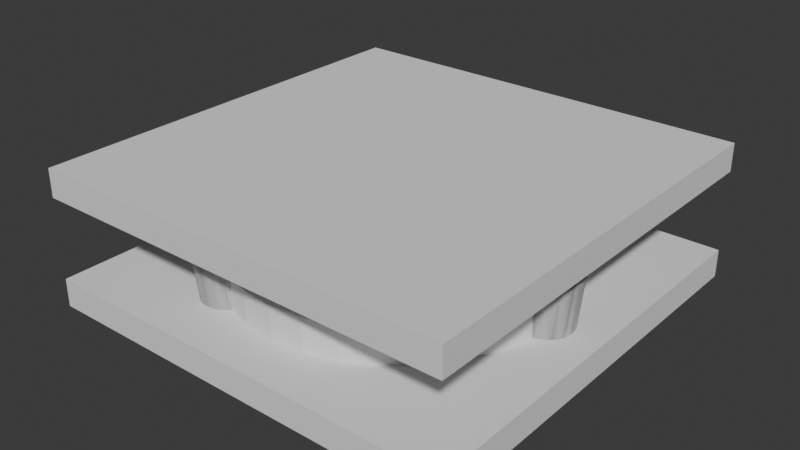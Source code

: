 # Source: parts.blend  (saved by Blender 4.2.66; exported with 4.5.12 LTS)
import bpy
from mathutils import Matrix  # noqa: F401  (used for matrix-valued properties, if any)

bpy.ops.wm.read_factory_settings(use_empty=True)
scene = bpy.context.scene
scene.name = 'Scene'

# ---- collections
col_collection = bpy.data.collections.new('Collection'); scene.collection.children.link(col_collection)
col_parts = bpy.data.collections.new('Parts'); scene.collection.children.link(col_parts)
col_part_arrangements = bpy.data.collections.new('Part Arrangements'); scene.collection.children.link(col_part_arrangements)

# ---- node groups
ng_geometry_nodes = bpy.data.node_groups.new('Geometry Nodes', 'GeometryNodeTree')
_s = ng_geometry_nodes.interface.new_socket(name='Geometry', in_out='OUTPUT', socket_type='NodeSocketGeometry')
_s = ng_geometry_nodes.interface.new_socket(name='Geometry', in_out='INPUT', socket_type='NodeSocketGeometry')
_s = ng_geometry_nodes.interface.new_socket(name='Count', in_out='INPUT', socket_type='NodeSocketInt')
_s.default_value = 10
_s.min_value = 2
_s.max_value = 100000
_s = ng_geometry_nodes.interface.new_socket(name='Object', in_out='INPUT', socket_type='NodeSocketObject')
_s = ng_geometry_nodes.interface.new_socket(name='Angle (Deg)', in_out='INPUT', socket_type='NodeSocketFloat')
_s.default_value = -0.1
_s.min_value = -1e+04
_s.max_value = 1e+04
_s = ng_geometry_nodes.interface.new_socket(name='Radius', in_out='INPUT', socket_type='NodeSocketFloat')
_s.subtype = 'DISTANCE'
_s.default_value = 24.0
_s.min_value = 0.0
ng_geometry_nodes.is_modifier = True
_N = ng_geometry_nodes.nodes; _L = ng_geometry_nodes.links
n0 = _N.new('NodeGroupInput'); n0.name = 'Group Input'; n0.location = (-1113, -14)
n1 = _N.new('NodeGroupOutput'); n1.name = 'Group Output'; n1.location = (1234, -128)
n2 = _N.new('GeometryNodeCurveToPoints'); n2.name = 'Curve to Points'; n2.location = (-304, -244)
n3 = _N.new('NodeGroupInput'); n3.name = 'Group Input.001'; n3.location = (-996, -433)
n4 = _N.new('GeometryNodeInstanceOnPoints'); n4.name = 'Instance on Points'; n4.location = (-60, -311)
n5 = _N.new('NodeGroupInput'); n5.name = 'Group Input.002'; n5.location = (-1020, -566)
n6 = _N.new('GeometryNodeRotateInstances'); n6.name = 'Rotate Instances'; n6.location = (-280, -623)
n6.inputs[4].default_value = False
n7 = _N.new('ShaderNodeMath'); n7.name = 'Math'; n7.location = (58, -688)
n7.operation = 'DIVIDE'
n7.inputs[0].default_value = 360.0
n8 = _N.new('GeometryNodeRotateInstances'); n8.name = 'Rotate Instances.001'; n8.location = (664, -279)
n9 = _N.new('ShaderNodeMath'); n9.name = 'Math.001'; n9.location = (309, -700)
n9.operation = 'MULTIPLY'
n10 = _N.new('GeometryNodeViewer'); n10.name = 'Viewer'; n10.location = (1012, -736)
n10.data_type = 'FLOAT_VECTOR'
n10.inputs[1].default_value = (0.0, 0.0, 0.0)
n11 = _N.new('ShaderNodeCombineXYZ'); n11.name = 'Combine XYZ'; n11.location = (445, -489)
n12 = _N.new('GeometryNodeInputIndex'); n12.name = 'Index'; n12.location = (57, -878)
n13 = _N.new('ShaderNodeMath'); n13.name = 'Math.002'; n13.location = (251, -494)
n13.operation = 'RADIANS'
n14 = _N.new('ShaderNodeCombineXYZ'); n14.name = 'Combine XYZ.001'; n14.location = (-548, -727)
n15 = _N.new('NodeGroupInput'); n15.name = 'Group Input.003'; n15.location = (-980, -802)
n16 = _N.new('ShaderNodeMath'); n16.name = 'Math.004'; n16.location = (-775, -780)
n16.operation = 'RADIANS'
n17 = _N.new('GeometryNodeCurvePrimitiveCircle'); n17.name = 'Curve Circle'; n17.location = (-797, -224)
n18 = _N.new('NodeGroupInput'); n18.name = 'Group Input.004'; n18.location = (-1078, -273)
n19 = _N.new('NodeGroupInput'); n19.name = 'Group Input.005'; n19.location = (-1090, -344)
n20 = _N.new('GeometryNodeObjectInfo'); n20.name = 'Object Info'; n20.location = (-714, -513)
n20.inputs[1].default_value = True
n21 = _N.new('GeometryNodeRealizeInstances'); n21.name = 'Realize Instances'; n21.location = (922, -247)
_L.new(n3.outputs[1], n2.inputs[1])
_L.new(n2.outputs[0], n4.inputs[0])
_L.new(n3.outputs[1], n7.inputs[1])
_L.new(n6.outputs[0], n4.inputs[2])
_L.new(n4.outputs[0], n8.inputs[0])
_L.new(n4.outputs[0], n10.inputs[0])
_L.new(n11.outputs[0], n8.inputs[2])
_L.new(n12.outputs[0], n9.inputs[1])
_L.new(n13.outputs[0], n11.inputs[2])
_L.new(n9.outputs[0], n13.inputs[0])
_L.new(n14.outputs[0], n6.inputs[2])
_L.new(n15.outputs[3], n16.inputs[0])
_L.new(n16.outputs[0], n14.inputs[1])
_L.new(n17.outputs[0], n2.inputs[0])
_L.new(n18.outputs[1], n17.inputs[0])
_L.new(n19.outputs[4], n17.inputs[4])
_L.new(n7.outputs[0], n9.inputs[0])
_L.new(n5.outputs[2], n20.inputs[0])
_L.new(n20.outputs[4], n6.inputs[0])
_L.new(n8.outputs[0], n21.inputs[0])
_L.new(n21.outputs[0], n1.inputs[0])
n1.is_active_output = True

# ---- world
world_world = bpy.data.worlds.new('World'); scene.world = world_world
world_world.use_nodes = True; world_world.node_tree.nodes.clear()
_N = world_world.node_tree.nodes; _L = world_world.node_tree.links
n0 = _N.new('ShaderNodeOutputWorld'); n0.name = 'World Output'; n0.location = (300, 300)
n1 = _N.new('ShaderNodeBackground'); n1.name = 'Background'; n1.location = (10, 300)
n1.inputs[0].default_value = (0.05088, 0.05088, 0.05088, 1.0)
_L.new(n1.outputs[0], n0.inputs[0])
n0.is_active_output = True
world_world.color = (0.05088, 0.05088, 0.05088)
world_world.sun_shadow_jitter_overblur = 0.0

# ---- meshes
me_circle = bpy.data.meshes.new('Circle')
me_circle.from_pydata([(0.0, 25.0, 0.0), (-4.877, 24.52, 0.0), (-9.567, 23.1, 0.0), (-13.89, 20.79, 0.0), (-17.68, 17.68, 0.0), (-20.79, 13.89, 0.0), (-23.1, 9.567, 0.0), (-24.52, 4.877, 0.0), (-25.0, 0.0, 0.0), (-24.52, -4.877, 0.0), (-23.1, -9.567, 0.0), (-20.79, -13.89, 0.0), (-17.68, -17.68, 0.0), (-13.89, -20.79, 0.0), (-9.567, -23.1, 0.0), (-4.877, -24.52, 0.0), (0.0, -25.0, 0.0), (4.877, -24.52, 0.0), (9.567, -23.1, 0.0), (13.89, -20.79, 0.0), (17.68, -17.68, 0.0), (20.79, -13.89, 0.0), (23.1, -9.567, 0.0), (24.52, -4.877, 0.0), (25.0, 0.0, 0.0), (24.52, 4.877, 0.0), (23.1, 9.567, 0.0), (20.79, 13.89, 0.0), (17.68, 17.68, 0.0), (13.89, 20.79, 0.0), (9.567, 23.1, 0.0), (4.877, 24.52, 0.0), (8.345e-08, 20.0, 0.0), (-3.902, 19.62, 0.0), (-7.654, 18.48, 0.0), (-11.11, 16.63, 0.0), (-14.14, 14.14, 0.0), (-16.63, 11.11, 0.0), (-18.48, 7.654, 0.0), (-19.62, 3.902, 0.0), (-20.0, -5.96e-08, 0.0), (-19.62, -3.902, 0.0), (-18.48, -7.654, 0.0), (-16.63, -11.11, 0.0), (-14.14, -14.14, 0.0), (-11.11, -16.63, 0.0), (-7.654, -18.48, 0.0), (-3.902, -19.62, 0.0), (8.345e-08, -20.0, 0.0), (3.902, -19.62, 0.0), (7.654, -18.48, 0.0), (11.11, -16.63, 0.0), (14.14, -14.14, 0.0), (16.63, -11.11, 0.0), (18.48, -7.654, 0.0), (19.62, -3.902, 0.0), (20.0, -5.96e-08, 0.0), (19.62, 3.902, 0.0), (18.48, 7.654, 0.0), (16.63, 11.11, 0.0), (14.14, 14.14, 0.0), (11.11, 16.63, 0.0), (7.654, 18.48, 0.0), (3.902, 19.62, 0.0), (0.0, 25.0, 5.0), (-4.877, 24.52, 5.0), (-9.567, 23.1, 5.0), (-13.89, 20.79, 5.0), (-17.68, 17.68, 5.0), (-20.79, 13.89, 5.0), (-23.1, 9.567, 5.0), (-24.52, 4.877, 5.0), (-25.0, 0.0, 5.0), (-24.52, -4.877, 5.0), (-23.1, -9.567, 5.0), (-20.79, -13.89, 5.0), (-17.68, -17.68, 5.0), (-13.89, -20.79, 5.0), (-9.567, -23.1, 5.0), (-4.877, -24.52, 5.0), (0.0, -25.0, 5.0), (4.877, -24.52, 5.0), (9.567, -23.1, 5.0), (13.89, -20.79, 5.0), (17.68, -17.68, 5.0), (20.79, -13.89, 5.0), (23.1, -9.567, 5.0), (24.52, -4.877, 5.0), (25.0, 0.0, 5.0), (24.52, 4.877, 5.0), (23.1, 9.567, 5.0), (20.79, 13.89, 5.0), (17.68, 17.68, 5.0), (13.89, 20.79, 5.0), (9.567, 23.1, 5.0), (4.877, 24.52, 5.0), (8.345e-08, 20.0, 5.0), (-3.902, 19.62, 5.0), (-7.654, 18.48, 5.0), (-11.11, 16.63, 5.0), (-14.14, 14.14, 5.0), (-16.63, 11.11, 5.0), (-18.48, 7.654, 5.0), (-19.62, 3.902, 5.0), (-20.0, -5.96e-08, 5.0), (-19.62, -3.902, 5.0), (-18.48, -7.654, 5.0), (-16.63, -11.11, 5.0), (-14.14, -14.14, 5.0), (-11.11, -16.63, 5.0), (-7.654, -18.48, 5.0), (-3.902, -19.62, 5.0), (8.345e-08, -20.0, 5.0), (3.902, -19.62, 5.0), (7.654, -18.48, 5.0), (11.11, -16.63, 5.0), (14.14, -14.14, 5.0), (16.63, -11.11, 5.0), (18.48, -7.654, 5.0), (19.62, -3.902, 5.0), (20.0, -5.96e-08, 5.0), (19.62, 3.902, 5.0), (18.48, 7.654, 5.0), (16.63, 11.11, 5.0), (14.14, 14.14, 5.0), (11.11, 16.63, 5.0), (7.654, 18.48, 5.0), (3.902, 19.62, 5.0)], [], [(7, 39, 38, 6), (21, 53, 52, 20), (8, 40, 39, 7), (22, 54, 53, 21), (9, 41, 40, 8), (23, 55, 54, 22), (10, 42, 41, 9), (24, 56, 55, 23), (11, 43, 42, 10), (25, 57, 56, 24), (12, 44, 43, 11), (26, 58, 57, 25), (13, 45, 44, 12), (27, 59, 58, 26), (14, 46, 45, 13), (1, 33, 32, 0), (28, 60, 59, 27), (15, 47, 46, 14), (2, 34, 33, 1), (29, 61, 60, 28), (16, 48, 47, 15), (3, 35, 34, 2), (30, 62, 61, 29), (17, 49, 48, 16), (4, 36, 35, 3), (31, 63, 62, 30), (18, 50, 49, 17), (5, 37, 36, 4), (0, 32, 63, 31), (19, 51, 50, 18), (6, 38, 37, 5), (20, 52, 51, 19), (71, 70, 102, 103), (85, 84, 116, 117), (72, 71, 103, 104), (86, 85, 117, 118), (73, 72, 104, 105), (87, 86, 118, 119), (74, 73, 105, 106), (88, 87, 119, 120), (75, 74, 106, 107), (89, 88, 120, 121), (76, 75, 107, 108), (90, 89, 121, 122), (77, 76, 108, 109), (91, 90, 122, 123), (78, 77, 109, 110), (65, 64, 96, 97), (92, 91, 123, 124), (79, 78, 110, 111), (66, 65, 97, 98), (93, 92, 124, 125), (80, 79, 111, 112), (67, 66, 98, 99), (94, 93, 125, 126), (81, 80, 112, 113), (68, 67, 99, 100), (95, 94, 126, 127), (82, 81, 113, 114), (69, 68, 100, 101), (64, 95, 127, 96), (83, 82, 114, 115), (70, 69, 101, 102), (84, 83, 115, 116), (58, 59, 123, 122), (32, 33, 97, 96), (7, 6, 70, 71), (59, 60, 124, 123), (33, 34, 98, 97), (8, 7, 71, 72), (60, 61, 125, 124), (34, 35, 99, 98), (9, 8, 72, 73), (61, 62, 126, 125), (35, 36, 100, 99), (10, 9, 73, 74), (62, 63, 127, 126), (36, 37, 101, 100), (11, 10, 74, 75), (63, 32, 96, 127), (37, 38, 102, 101), (12, 11, 75, 76), (38, 39, 103, 102), (13, 12, 76, 77), (39, 40, 104, 103), (14, 13, 77, 78), (40, 41, 105, 104), (15, 14, 78, 79), (41, 42, 106, 105), (16, 15, 79, 80), (42, 43, 107, 106), (17, 16, 80, 81), (43, 44, 108, 107), (18, 17, 81, 82), (44, 45, 109, 108), (19, 18, 82, 83), (45, 46, 110, 109), (20, 19, 83, 84), (46, 47, 111, 110), (21, 20, 84, 85), (47, 48, 112, 111), (22, 21, 85, 86), (48, 49, 113, 112), (23, 22, 86, 87), (49, 50, 114, 113), (24, 23, 87, 88), (50, 51, 115, 114), (25, 24, 88, 89), (51, 52, 116, 115), (26, 25, 89, 90), (52, 53, 117, 116), (27, 26, 90, 91), (1, 0, 64, 65), (53, 54, 118, 117), (28, 27, 91, 92), (2, 1, 65, 66), (54, 55, 119, 118), (29, 28, 92, 93), (3, 2, 66, 67), (55, 56, 120, 119), (30, 29, 93, 94), (4, 3, 67, 68), (56, 57, 121, 120), (31, 30, 94, 95), (5, 4, 68, 69), (57, 58, 122, 121), (0, 31, 95, 64), (6, 5, 69, 70)])
_uv = me_circle.uv_layers.new(name='UVMap')
_uv.uv.foreach_set('vector', [0.0, 0.0, 0.0, 0.0, 0.0, 0.0, 0.0, 0.0, 0.0, 0.0, 0.0, 0.0, 0.0, 0.0, 0.0, 0.0, 0.0, 0.0, 0.0, 0.0, 0.0, 0.0, 0.0, 0.0, 0.0, 0.0, 0.0, 0.0, 0.0, 0.0, 0.0, 0.0, 0.0, 0.0, 0.0, 0.0, 0.0, 0.0, 0.0, 0.0, 0.0, 0.0, 0.0, 0.0, 0.0, 0.0, 0.0, 0.0, 0.0, 0.0, 0.0, 0.0, 0.0, 0.0, 0.0, 0.0, 0.0, 0.0, 0.0, 0.0, 0.0, 0.0, 0.0, 0.0, 0.0, 0.0, 0.0, 0.0, 0.0, 0.0, 0.0, 0.0, 0.0, 0.0, 0.0, 0.0, 0.0, 0.0, 0.0, 0.0, 0.0, 0.0, 0.0, 0.0, 0.0, 0.0, 0.0, 0.0, 0.0, 0.0, 0.0, 0.0, 0.0, 0.0, 0.0, 0.0, 0.0, 0.0, 0.0, 0.0, 0.0, 0.0, 0.0, 0.0, 0.0, 0.0, 0.0, 0.0, 0.0, 0.0, 0.0, 0.0, 0.0, 0.0, 0.0, 0.0, 0.0, 0.0, 0.0, 0.0, 0.0, 0.0, 0.0, 0.0, 0.0, 0.0, 0.0, 0.0, 0.0, 0.0, 0.0, 0.0, 0.0, 0.0, 0.0, 0.0, 0.0, 0.0, 0.0, 0.0, 0.0, 0.0, 0.0, 0.0, 0.0, 0.0, 0.0, 0.0, 0.0, 0.0, 0.0, 0.0, 0.0, 0.0, 0.0, 0.0, 0.0, 0.0, 0.0, 0.0, 0.0, 0.0, 0.0, 0.0, 0.0, 0.0, 0.0, 0.0, 0.0, 0.0, 0.0, 0.0, 0.0, 0.0, 0.0, 0.0, 0.0, 0.0, 0.0, 0.0, 0.0, 0.0, 0.0, 0.0, 0.0, 0.0, 0.0, 0.0, 0.0, 0.0, 0.0, 0.0, 0.0, 0.0, 0.0, 0.0, 0.0, 0.0, 0.0, 0.0, 0.0, 0.0, 0.0, 0.0, 0.0, 0.0, 0.0, 0.0, 0.0, 0.0, 0.0, 0.0, 0.0, 0.0, 0.0, 0.0, 0.0, 0.0, 0.0, 0.0, 0.0, 0.0, 0.0, 0.0, 0.0, 0.0, 0.0, 0.0, 0.0, 0.0, 0.0, 0.0, 0.0, 0.0, 0.0, 0.0, 0.0, 0.0, 0.0, 0.0, 0.0, 0.0, 0.0, 0.0, 0.0, 0.0, 0.0, 0.0, 0.0, 0.0, 0.0, 0.0, 0.0, 0.0, 0.0, 0.0, 0.0, 0.0, 0.0, 0.0, 0.0, 0.0, 0.0, 0.0, 0.0, 0.0, 0.0, 0.0, 0.0, 0.0, 0.0, 0.0, 0.0, 0.0, 0.0, 0.0, 0.0, 0.0, 0.0, 0.0, 0.0, 0.0, 0.0, 0.0, 0.0, 0.0, 0.0, 0.0, 0.0, 0.0, 0.0, 0.0, 0.0, 0.0, 0.0, 0.0, 0.0, 0.0, 0.0, 0.0, 0.0, 0.0, 0.0, 0.0, 0.0, 0.0, 0.0, 0.0, 0.0, 0.0, 0.0, 0.0, 0.0, 0.0, 0.0, 0.0, 0.0, 0.0, 0.0, 0.0, 0.0, 0.0, 0.0, 0.0, 0.0, 0.0, 0.0, 0.0, 0.0, 0.0, 0.0, 0.0, 0.0, 0.0, 0.0, 0.0, 0.0, 0.0, 0.0, 0.0, 0.0, 0.0, 0.0, 0.0, 0.0, 0.0, 0.0, 0.0, 0.0, 0.0, 0.0, 0.0, 0.0, 0.0, 0.0, 0.0, 0.0, 0.0, 0.0, 0.0, 0.0, 0.0, 0.0, 0.0, 0.0, 0.0, 0.0, 0.0, 0.0, 0.0, 0.0, 0.0, 0.0, 0.0, 0.0, 0.0, 0.0, 0.0, 0.0, 0.0, 0.0, 0.0, 0.0, 0.0, 0.0, 0.0, 0.0, 0.0, 0.0, 0.0, 0.0, 0.0, 0.0, 0.0, 0.0, 0.0, 0.0, 0.0, 0.0, 0.0, 0.0, 0.0, 0.0, 0.0, 0.0, 0.0, 0.0, 0.0, 0.0, 0.0, 0.0, 0.0, 0.0, 0.0, 0.0, 0.0, 0.0, 0.0, 0.0, 0.0, 0.0, 0.0, 0.0, 0.0, 0.0, 0.0, 0.0, 0.0, 0.0, 0.0, 0.0, 0.0, 0.0, 0.0, 0.0, 0.0, 0.0, 0.0, 0.0, 0.0, 0.0, 0.0, 0.0, 0.0, 0.0, 0.0, 0.0, 0.0, 0.0, 0.0, 0.0, 0.0, 0.0, 0.0, 0.0, 0.0, 0.0, 0.0, 0.0, 0.0, 0.0, 0.0, 0.0, 0.0, 0.0, 0.0, 0.0, 0.0, 0.0, 0.0, 0.0, 0.0, 0.0, 0.0, 0.0, 0.0, 0.0, 0.0, 0.0, 0.0, 0.0, 0.0, 0.0, 0.0, 0.0, 0.0, 0.0, 0.0, 0.0, 0.0, 0.0, 0.0, 0.0, 0.0, 0.0, 0.0, 0.0, 0.0, 0.0, 0.0, 0.0, 0.0, 0.0, 0.0, 0.0, 0.0, 0.0, 0.0, 0.0, 0.0, 0.0, 0.0, 0.0, 0.0, 0.0, 0.0, 0.0, 0.0, 0.0, 0.0, 0.0, 0.0, 0.0, 0.0, 0.0, 0.0, 0.0, 0.0, 0.0, 0.0, 0.0, 0.0, 0.0, 0.0, 0.0, 0.0, 0.0, 0.0, 0.0, 0.0, 0.0, 0.0, 0.0, 0.0, 0.0, 0.0, 0.0, 0.0, 0.0, 0.0, 0.0, 0.0, 0.0, 0.0, 0.0, 0.0, 0.0, 0.0, 0.0, 0.0, 0.0, 0.0, 0.0, 0.0, 0.0, 0.0, 0.0, 0.0, 0.0, 0.0, 0.0, 0.0, 0.0, 0.0, 0.0, 0.0, 0.0, 0.0, 0.0, 0.0, 0.0, 0.0, 0.0, 0.0, 0.0, 0.0, 0.0, 0.0, 0.0, 0.0, 0.0, 0.0, 0.0, 0.0, 0.0, 0.0, 0.0, 0.0, 0.0, 0.0, 0.0, 0.0, 0.0, 0.0, 0.0, 0.0, 0.0, 0.0, 0.0, 0.0, 0.0, 0.0, 0.0, 0.0, 0.0, 0.0, 0.0, 0.0, 0.0, 0.0, 0.0, 0.0, 0.0, 0.0, 0.0, 0.0, 0.0, 0.0, 0.0, 0.0, 0.0, 0.0, 0.0, 0.0, 0.0, 0.0, 0.0, 0.0, 0.0, 0.0, 0.0, 0.0, 0.0, 0.0, 0.0, 0.0, 0.0, 0.0, 0.0, 0.0, 0.0, 0.0, 0.0, 0.0, 0.0, 0.0, 0.0, 0.0, 0.0, 0.0, 0.0, 0.0, 0.0, 0.0, 0.0, 0.0, 0.0, 0.0, 0.0, 0.0, 0.0, 0.0, 0.0, 0.0, 0.0, 0.0, 0.0, 0.0, 0.0, 0.0, 0.0, 0.0, 0.0, 0.0, 0.0, 0.0, 0.0, 0.0, 0.0, 0.0, 0.0, 0.0, 0.0, 0.0, 0.0, 0.0, 0.0, 0.0, 0.0, 0.0, 0.0, 0.0, 0.0, 0.0, 0.0, 0.0, 0.0, 0.0, 0.0, 0.0, 0.0, 0.0, 0.0, 0.0, 0.0, 0.0, 0.0, 0.0, 0.0, 0.0, 0.0, 0.0, 0.0, 0.0, 0.0, 0.0, 0.0, 0.0, 0.0, 0.0, 0.0, 0.0, 0.0, 0.0, 0.0, 0.0, 0.0, 0.0, 0.0, 0.0, 0.0, 0.0, 0.0, 0.0, 0.0, 0.0, 0.0, 0.0, 0.0, 0.0, 0.0, 0.0, 0.0, 0.0, 0.0, 0.0, 0.0, 0.0, 0.0, 0.0, 0.0, 0.0, 0.0, 0.0, 0.0, 0.0, 0.0, 0.0, 0.0, 0.0, 0.0, 0.0, 0.0, 0.0, 0.0, 0.0, 0.0, 0.0, 0.0, 0.0, 0.0, 0.0, 0.0, 0.0, 0.0, 0.0, 0.0, 0.0, 0.0, 0.0, 0.0, 0.0, 0.0, 0.0, 0.0, 0.0, 0.0, 0.0, 0.0, 0.0, 0.0, 0.0, 0.0, 0.0, 0.0, 0.0, 0.0, 0.0, 0.0, 0.0, 0.0, 0.0, 0.0, 0.0, 0.0, 0.0, 0.0, 0.0, 0.0, 0.0, 0.0, 0.0, 0.0, 0.0, 0.0, 0.0, 0.0, 0.0, 0.0, 0.0, 0.0, 0.0, 0.0, 0.0, 0.0, 0.0, 0.0, 0.0, 0.0, 0.0, 0.0, 0.0, 0.0, 0.0, 0.0, 0.0, 0.0, 0.0, 0.0, 0.0, 0.0, 0.0, 0.0, 0.0, 0.0, 0.0, 0.0, 0.0, 0.0, 0.0, 0.0, 0.0, 0.0, 0.0, 0.0, 0.0, 0.0, 0.0, 0.0, 0.0, 0.0, 0.0, 0.0, 0.0, 0.0, 0.0, 0.0, 0.0, 0.0, 0.0, 0.0, 0.0, 0.0, 0.0, 0.0, 0.0, 0.0, 0.0, 0.0, 0.0, 0.0, 0.0, 0.0, 0.0, 0.0, 0.0, 0.0, 0.0, 0.0, 0.0, 0.0, 0.0, 0.0, 0.0, 0.0, 0.0, 0.0, 0.0, 0.0, 0.0, 0.0, 0.0, 0.0, 0.0, 0.0, 0.0, 0.0, 0.0, 0.0, 0.0, 0.0, 0.0, 0.0, 0.0, 0.0, 0.0, 0.0, 0.0, 0.0, 0.0, 0.0, 0.0, 0.0, 0.0, 0.0, 0.0, 0.0, 0.0, 0.0, 0.0, 0.0, 0.0, 0.0, 0.0, 0.0, 0.0, 0.0, 0.0, 0.0, 0.0, 0.0, 0.0, 0.0, 0.0, 0.0, 0.0, 0.0, 0.0, 0.0, 0.0, 0.0, 0.0, 0.0, 0.0, 0.0, 0.0, 0.0, 0.0, 0.0, 0.0, 0.0, 0.0, 0.0, 0.0, 0.0, 0.0, 0.0, 0.0, 0.0, 0.0, 0.0, 0.0, 0.0, 0.0, 0.0, 0.0, 0.0, 0.0, 0.0, 0.0, 0.0, 0.0, 0.0, 0.0, 0.0, 0.0, 0.0, 0.0, 0.0, 0.0, 0.0, 0.0, 0.0, 0.0, 0.0, 0.0, 0.0, 0.0, 0.0, 0.0, 0.0, 0.0, 0.0, 0.0, 0.0, 0.0, 0.0, 0.0, 0.0, 0.0, 0.0, 0.0, 0.0, 0.0])
me_circle.update()
me_cube_001 = bpy.data.meshes.new('Cube.001')
me_cube_001.from_pydata([(-32.3, -32.3, -4.26), (-32.3, -32.3, 0.0), (-32.3, 32.3, -4.26), (-32.3, 32.3, 0.0), (32.3, -32.3, -4.26), (32.3, -32.3, 0.0), (32.3, 32.3, -4.26), (32.3, 32.3, 0.0)], [], [(0, 1, 3, 2), (2, 3, 7, 6), (6, 7, 5, 4), (4, 5, 1, 0), (2, 6, 4, 0), (7, 3, 1, 5)])
_uv = me_cube_001.uv_layers.new(name='UVMap')
_uv.uv.foreach_set('vector', [0.375, 0.0, 0.625, 0.0, 0.625, 0.25, 0.375, 0.25, 0.375, 0.25, 0.625, 0.25, 0.625, 0.5, 0.375, 0.5, 0.375, 0.5, 0.625, 0.5, 0.625, 0.75, 0.375, 0.75, 0.375, 0.75, 0.625, 0.75, 0.625, 1.0, 0.375, 1.0, 0.125, 0.5, 0.375, 0.5, 0.375, 0.75, 0.125, 0.75, 0.625, 0.5, 0.875, 0.5, 0.875, 0.75, 0.625, 0.75])
me_cube_001.update()
me_cylinder_001 = bpy.data.meshes.new('Cylinder.001')
me_cylinder_001.from_pydata([(2.98e-08, 2.5, 1.322), (2.98e-08, 2.5, 14.23), (0.9567, 2.31, 1.322), (0.9567, 2.31, 14.23), (1.768, 1.768, 1.322), (1.768, 1.768, 14.23), (2.31, 0.9567, 1.322), (2.31, 0.9567, 14.23), (2.5, 7.105e-15, 1.322), (2.5, -7.451e-08, 14.23), (2.31, -0.9567, 1.322), (2.31, -0.9567, 14.23), (1.768, -1.768, 1.322), (1.768, -1.768, 14.23), (0.9567, -2.31, 1.322), (0.9567, -2.31, 14.23), (2.98e-08, -2.5, 1.322), (2.98e-08, -2.5, 14.23), (-0.9567, -2.31, 1.322), (-0.9567, -2.31, 14.23), (-1.768, -1.768, 1.322), (-1.768, -1.768, 14.23), (-2.31, -0.9567, 1.322), (-2.31, -0.9567, 14.23), (-2.5, 7.105e-15, 1.322), (-2.5, -7.451e-08, 14.23), (-2.31, 0.9567, 1.322), (-2.31, 0.9567, 14.23), (-1.768, 1.768, 1.322), (-1.768, 1.768, 14.23), (-0.9567, 2.31, 1.322), (-0.9567, 2.31, 14.23)], [], [(0, 1, 3, 2), (2, 3, 5, 4), (4, 5, 7, 6), (6, 7, 9, 8), (8, 9, 11, 10), (10, 11, 13, 12), (12, 13, 15, 14), (14, 15, 17, 16), (16, 17, 19, 18), (18, 19, 21, 20), (20, 21, 23, 22), (22, 23, 25, 24), (24, 25, 27, 26), (26, 27, 29, 28), (3, 1, 31, 29, 27, 25, 23, 21, 19, 17, 15, 13, 11, 9, 7, 5), (28, 29, 31, 30), (30, 31, 1, 0), (0, 2, 4, 6, 8, 10, 12, 14, 16, 18, 20, 22, 24, 26, 28, 30)])
_uv = me_cylinder_001.uv_layers.new(name='UVMap')
_uv.uv.foreach_set('vector', [1.0, 0.5, 1.0, 1.0, 0.9375, 1.0, 0.9375, 0.5, 0.9375, 0.5, 0.9375, 1.0, 0.875, 1.0, 0.875, 0.5, 0.875, 0.5, 0.875, 1.0, 0.8125, 1.0, 0.8125, 0.5, 0.8125, 0.5, 0.8125, 1.0, 0.75, 1.0, 0.75, 0.5, 0.75, 0.5, 0.75, 1.0, 0.6875, 1.0, 0.6875, 0.5, 0.6875, 0.5, 0.6875, 1.0, 0.625, 1.0, 0.625, 0.5, 0.625, 0.5, 0.625, 1.0, 0.5625, 1.0, 0.5625, 0.5, 0.5625, 0.5, 0.5625, 1.0, 0.5, 1.0, 0.5, 0.5, 0.5, 0.5, 0.5, 1.0, 0.4375, 1.0, 0.4375, 0.5, 0.4375, 0.5, 0.4375, 1.0, 0.375, 1.0, 0.375, 0.5, 0.375, 0.5, 0.375, 1.0, 0.3125, 1.0, 0.3125, 0.5, 0.3125, 0.5, 0.3125, 1.0, 0.25, 1.0, 0.25, 0.5, 0.25, 0.5, 0.25, 1.0, 0.1875, 1.0, 0.1875, 0.5, 0.1875, 0.5, 0.1875, 1.0, 0.125, 1.0, 0.125, 0.5, 0.3418, 0.4717, 0.25, 0.49, 0.1582, 0.4717, 0.08029, 0.4197, 0.02827, 0.3418, 0.01, 0.25, 0.02827, 0.1582, 0.08029, 0.08029, 0.1582, 0.02827, 0.25, 0.01, 0.3418, 0.02827, 0.4197, 0.08029, 0.4717, 0.1582, 0.49, 0.25, 0.4717, 0.3418, 0.4197, 0.4197, 0.125, 0.5, 0.125, 1.0, 0.0625, 1.0, 0.0625, 0.5, 0.0625, 0.5, 0.0625, 1.0, 0.0, 1.0, 0.0, 0.5, 0.75, 0.49, 0.8418, 0.4717, 0.9197, 0.4197, 0.9717, 0.3418, 0.99, 0.25, 0.9717, 0.1582, 0.9197, 0.08029, 0.8418, 0.02827, 0.75, 0.01, 0.6582, 0.02827, 0.5803, 0.08029, 0.5283, 0.1582, 0.51, 0.25, 0.5283, 0.3418, 0.5803, 0.4197, 0.6582, 0.4717])
me_cylinder_001.update()
me_cylinder_002 = bpy.data.meshes.new('Cylinder.002')
me_cylinder_002.from_pydata([(0.0, 4.0, 0.07598), (0.0, 4.0, 13.34), (0.7804, 3.923, 0.07598), (0.7804, 3.923, 13.34), (1.531, 3.696, 0.07598), (1.531, 3.696, 13.34), (2.222, 3.326, 0.07598), (2.222, 3.326, 13.34), (2.828, 2.828, 0.07598), (2.828, 2.828, 13.34), (3.326, 2.222, 0.07598), (3.326, 2.222, 13.34), (3.696, 1.531, 0.07598), (3.696, 1.531, 13.34), (3.923, 0.7804, 0.07598), (3.923, 0.7804, 13.34), (4.0, 0.0, 0.07598), (4.0, -5.96e-08, 13.34), (3.923, -0.7804, 0.07598), (3.923, -0.7804, 13.34), (3.696, -1.531, 0.07598), (3.696, -1.531, 13.34), (3.326, -2.222, 0.07598), (3.326, -2.222, 13.34), (2.828, -2.828, 0.07598), (2.828, -2.828, 13.34), (2.222, -3.326, 0.07598), (2.222, -3.326, 13.34), (1.531, -3.696, 0.07598), (1.531, -3.696, 13.34), (0.7804, -3.923, 0.07598), (0.7804, -3.923, 13.34), (0.0, -4.0, 0.07598), (0.0, -4.0, 13.34), (-0.7804, -3.923, 0.07598), (-0.7804, -3.923, 13.34), (-1.531, -3.696, 0.07598), (-1.531, -3.696, 13.34), (-2.222, -3.326, 0.07598), (-2.222, -3.326, 13.34), (-2.828, -2.828, 0.07598), (-2.828, -2.828, 13.34), (-3.326, -2.222, 0.07598), (-3.326, -2.222, 13.34), (-3.696, -1.531, 0.07598), (-3.696, -1.531, 13.34), (-3.923, -0.7804, 0.07598), (-3.923, -0.7804, 13.34), (-4.0, 0.0, 0.07598), (-4.0, -5.96e-08, 13.34), (-3.923, 0.7804, 0.07598), (-3.923, 0.7804, 13.34), (-3.696, 1.531, 0.07598), (-3.696, 1.531, 13.34), (-3.326, 2.222, 0.07598), (-3.326, 2.222, 13.34), (-2.828, 2.828, 0.07598), (-2.828, 2.828, 13.34), (-2.222, 3.326, 0.07598), (-2.222, 3.326, 13.34), (-1.531, 3.696, 0.07598), (-1.531, 3.696, 13.34), (-0.7804, 3.923, 0.07598), (-0.7804, 3.923, 13.34)], [], [(0, 1, 3, 2), (2, 3, 5, 4), (4, 5, 7, 6), (6, 7, 9, 8), (8, 9, 11, 10), (10, 11, 13, 12), (12, 13, 15, 14), (14, 15, 17, 16), (16, 17, 19, 18), (18, 19, 21, 20), (20, 21, 23, 22), (22, 23, 25, 24), (24, 25, 27, 26), (26, 27, 29, 28), (28, 29, 31, 30), (30, 31, 33, 32), (32, 33, 35, 34), (34, 35, 37, 36), (36, 37, 39, 38), (38, 39, 41, 40), (40, 41, 43, 42), (42, 43, 45, 44), (44, 45, 47, 46), (46, 47, 49, 48), (48, 49, 51, 50), (50, 51, 53, 52), (52, 53, 55, 54), (54, 55, 57, 56), (56, 57, 59, 58), (58, 59, 61, 60), (3, 1, 63, 61, 59, 57, 55, 53, 51, 49, 47, 45, 43, 41, 39, 37, 35, 33, 31, 29, 27, 25, 23, 21, 19, 17, 15, 13, 11, 9, 7, 5), (60, 61, 63, 62), (62, 63, 1, 0), (0, 2, 4, 6, 8, 10, 12, 14, 16, 18, 20, 22, 24, 26, 28, 30, 32, 34, 36, 38, 40, 42, 44, 46, 48, 50, 52, 54, 56, 58, 60, 62)])
_uv = me_cylinder_002.uv_layers.new(name='UVMap')
_uv.uv.foreach_set('vector', [1.0, 0.5, 1.0, 1.0, 0.9688, 1.0, 0.9688, 0.5, 0.9688, 0.5, 0.9688, 1.0, 0.9375, 1.0, 0.9375, 0.5, 0.9375, 0.5, 0.9375, 1.0, 0.9062, 1.0, 0.9062, 0.5, 0.9062, 0.5, 0.9062, 1.0, 0.875, 1.0, 0.875, 0.5, 0.875, 0.5, 0.875, 1.0, 0.8438, 1.0, 0.8438, 0.5, 0.8438, 0.5, 0.8438, 1.0, 0.8125, 1.0, 0.8125, 0.5, 0.8125, 0.5, 0.8125, 1.0, 0.7812, 1.0, 0.7812, 0.5, 0.7812, 0.5, 0.7812, 1.0, 0.75, 1.0, 0.75, 0.5, 0.75, 0.5, 0.75, 1.0, 0.7188, 1.0, 0.7188, 0.5, 0.7188, 0.5, 0.7188, 1.0, 0.6875, 1.0, 0.6875, 0.5, 0.6875, 0.5, 0.6875, 1.0, 0.6562, 1.0, 0.6562, 0.5, 0.6562, 0.5, 0.6562, 1.0, 0.625, 1.0, 0.625, 0.5, 0.625, 0.5, 0.625, 1.0, 0.5938, 1.0, 0.5938, 0.5, 0.5938, 0.5, 0.5938, 1.0, 0.5625, 1.0, 0.5625, 0.5, 0.5625, 0.5, 0.5625, 1.0, 0.5312, 1.0, 0.5312, 0.5, 0.5312, 0.5, 0.5312, 1.0, 0.5, 1.0, 0.5, 0.5, 0.5, 0.5, 0.5, 1.0, 0.4688, 1.0, 0.4688, 0.5, 0.4688, 0.5, 0.4688, 1.0, 0.4375, 1.0, 0.4375, 0.5, 0.4375, 0.5, 0.4375, 1.0, 0.4062, 1.0, 0.4062, 0.5, 0.4062, 0.5, 0.4062, 1.0, 0.375, 1.0, 0.375, 0.5, 0.375, 0.5, 0.375, 1.0, 0.3438, 1.0, 0.3438, 0.5, 0.3438, 0.5, 0.3438, 1.0, 0.3125, 1.0, 0.3125, 0.5, 0.3125, 0.5, 0.3125, 1.0, 0.2812, 1.0, 0.2812, 0.5, 0.2812, 0.5, 0.2812, 1.0, 0.25, 1.0, 0.25, 0.5, 0.25, 0.5, 0.25, 1.0, 0.2188, 1.0, 0.2188, 0.5, 0.2188, 0.5, 0.2188, 1.0, 0.1875, 1.0, 0.1875, 0.5, 0.1875, 0.5, 0.1875, 1.0, 0.1562, 1.0, 0.1562, 0.5, 0.1562, 0.5, 0.1562, 1.0, 0.125, 1.0, 0.125, 0.5, 0.125, 0.5, 0.125, 1.0, 0.09375, 1.0, 0.09375, 0.5, 0.09375, 0.5, 0.09375, 1.0, 0.0625, 1.0, 0.0625, 0.5, 0.2968, 0.4854, 0.25, 0.49, 0.2032, 0.4854, 0.1582, 0.4717, 0.1167, 0.4496, 0.08029, 0.4197, 0.05045, 0.3833, 0.02827, 0.3418, 0.01461, 0.2968, 0.01, 0.25, 0.01461, 0.2032, 0.02827, 0.1582, 0.05045, 0.1167, 0.08029, 0.08029, 0.1167, 0.05045, 0.1582, 0.02827, 0.2032, 0.01461, 0.25, 0.01, 0.2968, 0.01461, 0.3418, 0.02827, 0.3833, 0.05045, 0.4197, 0.08029, 0.4496, 0.1167, 0.4717, 0.1582, 0.4854, 0.2032, 0.49, 0.25, 0.4854, 0.2968, 0.4717, 0.3418, 0.4496, 0.3833, 0.4197, 0.4197, 0.3833, 0.4496, 0.3418, 0.4717, 0.0625, 0.5, 0.0625, 1.0, 0.03125, 1.0, 0.03125, 0.5, 0.03125, 0.5, 0.03125, 1.0, 0.0, 1.0, 0.0, 0.5, 0.75, 0.49, 0.7968, 0.4854, 0.8418, 0.4717, 0.8833, 0.4496, 0.9197, 0.4197, 0.9496, 0.3833, 0.9717, 0.3418, 0.9854, 0.2968, 0.99, 0.25, 0.9854, 0.2032, 0.9717, 0.1582, 0.9496, 0.1167, 0.9197, 0.08029, 0.8833, 0.05045, 0.8418, 0.02827, 0.7968, 0.01461, 0.75, 0.01, 0.7032, 0.01461, 0.6582, 0.02827, 0.6167, 0.05045, 0.5803, 0.08029, 0.5504, 0.1167, 0.5283, 0.1582, 0.5146, 0.2032, 0.51, 0.25, 0.5146, 0.2968, 0.5283, 0.3418, 0.5504, 0.3833, 0.5803, 0.4197, 0.6167, 0.4496, 0.6582, 0.4717, 0.7032, 0.4854])
me_cylinder_002.update()
me_plane_005 = bpy.data.meshes.new('Plane.005')
me_plane_005.from_pydata([(-1.0, -1.0, 0.0), (1.0, -1.0, 0.0), (-1.0, 1.0, 0.0), (1.0, 1.0, 0.0)], [], [(0, 1, 3, 2)])
_uv = me_plane_005.uv_layers.new(name='UVMap')
_uv.uv.foreach_set('vector', [0.0, 0.0, 1.0, 0.0, 1.0, 1.0, 0.0, 1.0])
me_plane_005.update()
me_plane_006 = bpy.data.meshes.new('Plane.006')
me_plane_006.from_pydata([(-1.0, -1.0, 0.0), (1.0, -1.0, 0.0), (-1.0, 1.0, 0.0), (1.0, 1.0, 0.0)], [], [(0, 1, 3, 2)])
_uv = me_plane_006.uv_layers.new(name='UVMap')
_uv.uv.foreach_set('vector', [0.0, 0.0, 1.0, 0.0, 1.0, 1.0, 0.0, 1.0])
me_plane_006.update()

# ---- objects
ob_base = bpy.data.objects.new('Base', me_circle)
ob_cut_plane = bpy.data.objects.new('Cut Plane', me_cube_001)
ob_cut_plane_001 = bpy.data.objects.new('Cut Plane.001', me_cube_001)
ob_hole = bpy.data.objects.new('Hole', me_cylinder_001)
ob_support = bpy.data.objects.new('Support', me_cylinder_002)
ob_holes = bpy.data.objects.new('Holes', me_plane_005)
ob_supports = bpy.data.objects.new('Supports', me_plane_006)

# ---- transforms, parenting, visibility, modifiers, constraints
ob_base.location = (0.0, 0.0, 0.0)
_m = ob_base.modifiers.new('Boolean.001', 'BOOLEAN')
_m.object = ob_supports
_m.operation = 'UNION'
_m = ob_base.modifiers.new('Boolean', 'BOOLEAN')
_m.object = ob_holes
_m = ob_base.modifiers.new('Boolean.002', 'BOOLEAN')
_m.object = ob_cut_plane
_m = ob_base.modifiers.new('Boolean.003', 'BOOLEAN')
_m.object = ob_cut_plane_001
ob_cut_plane.location = (0.0, 0.0, 0.0)
ob_cut_plane_001.location = (0.0, 0.0, 12.28)
ob_cut_plane_001.rotation_euler = (3.142, -0.0, 0.0)
ob_hole.location = (0.0, 0.0, 0.0)
ob_support.location = (0.0, 0.0, 0.0)
ob_holes.location = (0.0, 0.0, 0.0)
_m = ob_holes.modifiers.new('GeometryNodes', 'NODES')
_m.node_group = ng_geometry_nodes
_gi = [s.identifier for s in ng_geometry_nodes.interface.items_tree if s.item_type == 'SOCKET' and s.in_out == 'INPUT']
_m[_gi[1]] = 3  # Count
_m[_gi[2]] = ob_hole  # Object
_m[_gi[3]] = 6.0  # Angle (Deg)
_m.open_manage_panel = True
_m.open_bake_panel = True
_m.open_named_attributes_panel = True
ob_supports.location = (0.0, 0.0, 0.0)
_m = ob_supports.modifiers.new('GeometryNodes', 'NODES')
_m.node_group = ng_geometry_nodes
_gi = [s.identifier for s in ng_geometry_nodes.interface.items_tree if s.item_type == 'SOCKET' and s.in_out == 'INPUT']
_m[_gi[1]] = 3  # Count
_m[_gi[2]] = ob_support  # Object
_m[_gi[3]] = 6.0  # Angle (Deg)

# ---- collection membership
col_collection.objects.link(ob_base)
col_collection.objects.link(ob_cut_plane)
col_collection.objects.link(ob_cut_plane_001)
col_parts.objects.link(ob_hole)
col_parts.objects.link(ob_support)
col_part_arrangements.objects.link(ob_holes)
col_part_arrangements.objects.link(ob_supports)

# ---- scene / render settings (as saved in the file)
scene.frame_start = 1; scene.frame_end = 250; scene.frame_set(1)
scene.render.engine = 'BLENDER_EEVEE_NEXT'
bpy.context.view_layer.update()

# ---- added for rendering (the .blend has no active camera and no usable light): camera, sun
cam_auto = bpy.data.cameras.new('AutoCamera')
cam_auto.lens = 50.0
cam_auto.sensor_width = 36.0
cam_auto.clip_end = 1521.39
ob_auto_camera = bpy.data.objects.new('AutoCamera', cam_auto)
scene.collection.objects.link(ob_auto_camera)
ob_auto_camera.location = (86.6892, -104.027, 75.4914)
ob_auto_camera.rotation_euler = (1.09748, -7.21219e-08, 0.694738)
scene.camera = ob_auto_camera
light_auto_sun = bpy.data.lights.new('AutoSun', 'SUN')
light_auto_sun.energy = 3.0
light_auto_sun.angle = 0.0523599
ob_auto_sun = bpy.data.objects.new('AutoSun', light_auto_sun)
scene.collection.objects.link(ob_auto_sun)
ob_auto_sun.rotation_euler = (0.872665, 0.174533, 0.523599)
bpy.context.view_layer.update()
